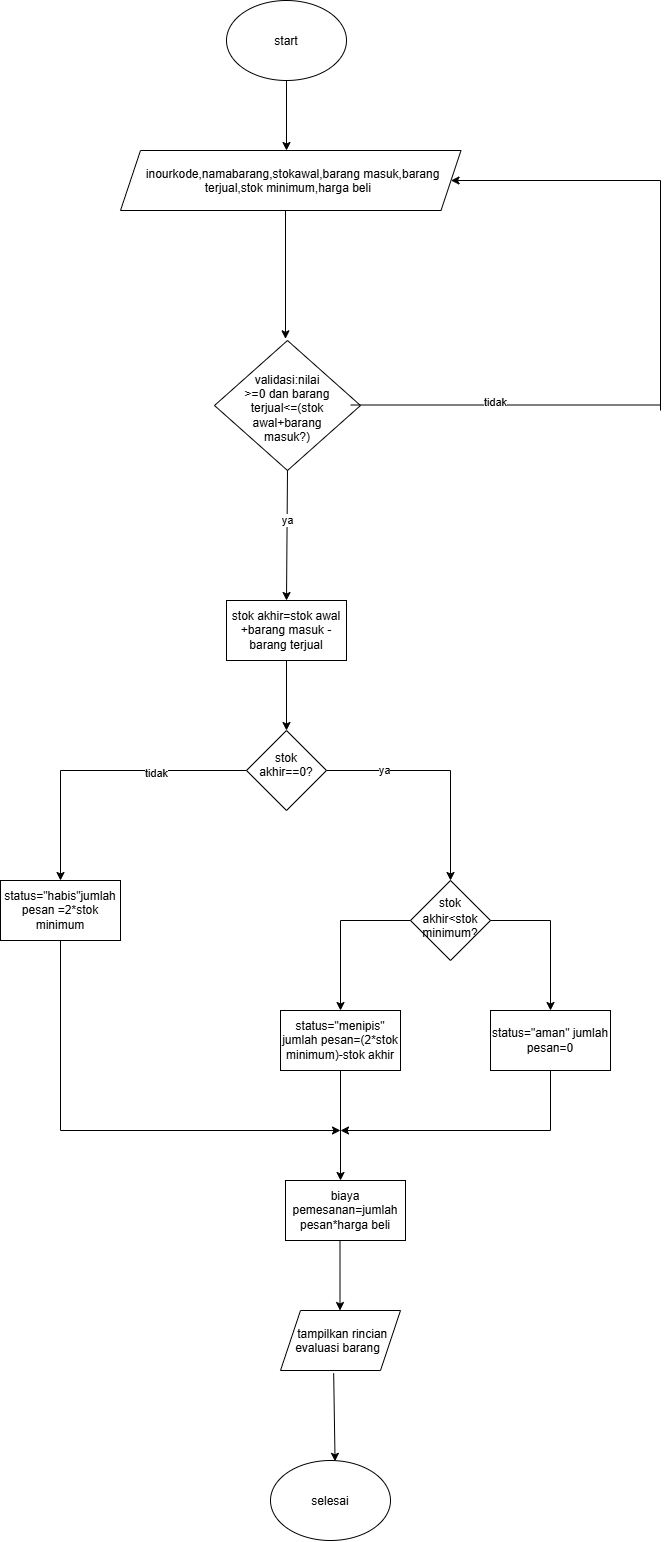

The diagram above was exported from draw.io. Its source (the exported page's mxGraphModel, read from the mxfile embedded in the PNG):
<mxGraphModel dx="1036" dy="678" grid="1" gridSize="10" guides="1" tooltips="1" connect="1" arrows="1" fold="1" page="1" pageScale="1" pageWidth="850" pageHeight="1100" math="0" shadow="0">
  <root>
    <mxCell id="0" />
    <mxCell id="1" parent="0" />
    <mxCell id="3Ebcxeehj0-HWJBarz9O-1" parent="1" style="ellipse;whiteSpace=wrap;html=1;shapeInside=1;" value="start&lt;div&gt;&lt;br/&gt;&lt;/div&gt;" vertex="1">
      <mxGeometry height="80" width="120" x="366" y="10" as="geometry" />
    </mxCell>
    <mxCell id="3Ebcxeehj0-HWJBarz9O-2" edge="1" parent="1" source="3Ebcxeehj0-HWJBarz9O-1" style="endArrow=classic;html=1;rounded=0;" value="">
      <mxGeometry height="50" relative="1" width="50" as="geometry">
        <mxPoint x="420" y="170" as="sourcePoint" />
        <mxPoint x="426" y="160" as="targetPoint" />
      </mxGeometry>
    </mxCell>
    <mxCell id="3Ebcxeehj0-HWJBarz9O-3" parent="1" style="shape=parallelogram;perimeter=parallelogramPerimeter;whiteSpace=wrap;html=1;shapeInside=1;fixedSize=1;" value="inourkode,namabarang,stokawal,barang masuk,barang terjual,stok minimum,harga beli&lt;div&gt;&lt;br/&gt;&lt;/div&gt;" vertex="1">
      <mxGeometry height="60" width="340.5" x="260" y="160" as="geometry" />
    </mxCell>
    <mxCell id="3Ebcxeehj0-HWJBarz9O-4" edge="1" parent="1" style="endArrow=classic;html=1;rounded=0;exitX=0.468;exitY=1.028;exitDx=0;exitDy=0;exitPerimeter=0;" value="">
      <mxGeometry height="50" relative="1" width="50" as="geometry">
        <mxPoint x="425.0039999999998" y="220.00000000000006" as="sourcePoint" />
        <mxPoint x="425" y="348.32" as="targetPoint" />
      </mxGeometry>
    </mxCell>
    <mxCell id="3Ebcxeehj0-HWJBarz9O-5" parent="1" style="rhombus;whiteSpace=wrap;html=1;shapeInside=1;" value="validasi:nilai &amp;gt;=0 dan barang terjual&amp;lt;=(stok awal+barang masuk?)" vertex="1">
      <mxGeometry height="130" width="146" x="354" y="350" as="geometry" />
    </mxCell>
    <mxCell id="3Ebcxeehj0-HWJBarz9O-7" edge="1" parent="1" style="endArrow=none;html=1;rounded=0;" value="">
      <mxGeometry height="50" relative="1" width="50" as="geometry">
        <mxPoint x="490" y="414.5" as="sourcePoint" />
        <mxPoint x="800" y="414.5" as="targetPoint" />
      </mxGeometry>
    </mxCell>
    <mxCell id="3Ebcxeehj0-HWJBarz9O-12" connectable="0" parent="3Ebcxeehj0-HWJBarz9O-7" style="edgeLabel;html=1;align=center;verticalAlign=middle;resizable=0;points=[];" value="tidak" vertex="1">
      <mxGeometry relative="1" x="-0.0635" y="3" as="geometry">
        <mxPoint as="offset" />
      </mxGeometry>
    </mxCell>
    <mxCell id="3Ebcxeehj0-HWJBarz9O-8" edge="1" parent="1" style="endArrow=none;html=1;rounded=0;" value="">
      <mxGeometry height="50" relative="1" width="50" as="geometry">
        <mxPoint x="800" y="420" as="sourcePoint" />
        <mxPoint x="800" y="190" as="targetPoint" />
      </mxGeometry>
    </mxCell>
    <mxCell id="3Ebcxeehj0-HWJBarz9O-10" edge="1" parent="1" style="endArrow=classic;html=1;rounded=0;entryX=1;entryY=0.5;entryDx=0;entryDy=0;" target="3Ebcxeehj0-HWJBarz9O-3" value="">
      <mxGeometry height="50" relative="1" width="50" as="geometry">
        <mxPoint x="800" y="190" as="sourcePoint" />
        <mxPoint x="700" y="180" as="targetPoint" />
      </mxGeometry>
    </mxCell>
    <mxCell id="3Ebcxeehj0-HWJBarz9O-13" edge="1" parent="1" source="3Ebcxeehj0-HWJBarz9O-5" style="endArrow=classic;html=1;rounded=0;exitX=0.5;exitY=1;exitDx=0;exitDy=0;" value="">
      <mxGeometry height="50" relative="1" width="50" as="geometry">
        <mxPoint x="400" y="580" as="sourcePoint" />
        <mxPoint x="426" y="610" as="targetPoint" />
      </mxGeometry>
    </mxCell>
    <mxCell id="3Ebcxeehj0-HWJBarz9O-42" connectable="0" parent="3Ebcxeehj0-HWJBarz9O-13" style="edgeLabel;html=1;align=center;verticalAlign=middle;resizable=0;points=[];" value="ya" vertex="1">
      <mxGeometry relative="1" x="-0.2333" as="geometry">
        <mxPoint as="offset" />
      </mxGeometry>
    </mxCell>
    <mxCell id="3Ebcxeehj0-HWJBarz9O-14" edge="1" parent="1" source="3Ebcxeehj0-HWJBarz9O-15" style="endArrow=classic;html=1;rounded=0;exitX=0.5;exitY=1;exitDx=0;exitDy=0;" value="">
      <mxGeometry height="50" relative="1" width="50" as="geometry">
        <mxPoint x="425" y="760" as="sourcePoint" />
        <mxPoint x="426" y="740" as="targetPoint" />
      </mxGeometry>
    </mxCell>
    <mxCell id="3Ebcxeehj0-HWJBarz9O-15" parent="1" style="rounded=0;whiteSpace=wrap;html=1;" value="stok akhir=stok awal +barang masuk -barang terjual" vertex="1">
      <mxGeometry height="60" width="120" x="366" y="610" as="geometry" />
    </mxCell>
    <mxCell id="3Ebcxeehj0-HWJBarz9O-16" parent="1" style="rhombus;whiteSpace=wrap;html=1;shapeInside=1;" value="stok akhir==0?" vertex="1">
      <mxGeometry height="80" width="80" x="386" y="740" as="geometry" />
    </mxCell>
    <mxCell id="3Ebcxeehj0-HWJBarz9O-19" edge="1" parent="1" source="3Ebcxeehj0-HWJBarz9O-16" style="endArrow=none;html=1;rounded=0;exitX=1;exitY=0.5;exitDx=0;exitDy=0;" value="">
      <mxGeometry height="50" relative="1" width="50" as="geometry">
        <mxPoint x="480" y="780" as="sourcePoint" />
        <mxPoint x="590" y="780" as="targetPoint" />
      </mxGeometry>
    </mxCell>
    <mxCell id="3Ebcxeehj0-HWJBarz9O-44" connectable="0" parent="3Ebcxeehj0-HWJBarz9O-19" style="edgeLabel;html=1;align=center;verticalAlign=middle;resizable=0;points=[];" value="ya" vertex="1">
      <mxGeometry relative="1" x="-0.0784" as="geometry">
        <mxPoint as="offset" />
      </mxGeometry>
    </mxCell>
    <mxCell id="3Ebcxeehj0-HWJBarz9O-20" edge="1" parent="1" style="endArrow=classic;html=1;rounded=0;" value="">
      <mxGeometry height="50" relative="1" width="50" as="geometry">
        <mxPoint x="590" y="780" as="sourcePoint" />
        <mxPoint x="590" y="890" as="targetPoint" />
      </mxGeometry>
    </mxCell>
    <mxCell id="3Ebcxeehj0-HWJBarz9O-21" parent="1" style="rhombus;whiteSpace=wrap;html=1;shapeInside=1;" value="stok akhir&amp;lt;stok minimum?" vertex="1">
      <mxGeometry height="80" width="80" x="550" y="890" as="geometry" />
    </mxCell>
    <mxCell id="3Ebcxeehj0-HWJBarz9O-22" edge="1" parent="1" style="endArrow=none;html=1;rounded=0;" value="">
      <mxGeometry height="50" relative="1" width="50" as="geometry">
        <mxPoint x="630" y="930" as="sourcePoint" />
        <mxPoint x="690" y="930" as="targetPoint" />
      </mxGeometry>
    </mxCell>
    <mxCell id="3Ebcxeehj0-HWJBarz9O-23" edge="1" parent="1" style="endArrow=classic;html=1;rounded=0;" value="">
      <mxGeometry height="50" relative="1" width="50" as="geometry">
        <mxPoint x="690" y="930" as="sourcePoint" />
        <mxPoint x="690" y="1020" as="targetPoint" />
      </mxGeometry>
    </mxCell>
    <mxCell id="3Ebcxeehj0-HWJBarz9O-24" parent="1" style="rounded=0;whiteSpace=wrap;html=1;" value="status=&quot;aman&quot; jumlah pesan=0" vertex="1">
      <mxGeometry height="60" width="120" x="630" y="1020" as="geometry" />
    </mxCell>
    <mxCell id="3Ebcxeehj0-HWJBarz9O-25" edge="1" parent="1" style="endArrow=none;html=1;rounded=0;" value="">
      <mxGeometry height="50" relative="1" width="50" as="geometry">
        <mxPoint x="480" y="930" as="sourcePoint" />
        <mxPoint x="550" y="930" as="targetPoint" />
      </mxGeometry>
    </mxCell>
    <mxCell id="3Ebcxeehj0-HWJBarz9O-26" edge="1" parent="1" style="endArrow=classic;html=1;rounded=0;" value="">
      <mxGeometry height="50" relative="1" width="50" as="geometry">
        <mxPoint x="480" y="930" as="sourcePoint" />
        <mxPoint x="480" y="1020" as="targetPoint" />
      </mxGeometry>
    </mxCell>
    <mxCell id="3Ebcxeehj0-HWJBarz9O-27" parent="1" style="rounded=0;whiteSpace=wrap;html=1;" value="status=&quot;menipis&quot; jumlah pesan=(2*stok minimum)-stok akhir" vertex="1">
      <mxGeometry height="60" width="120" x="420" y="1020" as="geometry" />
    </mxCell>
    <mxCell id="3Ebcxeehj0-HWJBarz9O-28" edge="1" parent="1" style="endArrow=none;html=1;rounded=0;entryX=0;entryY=0.5;entryDx=0;entryDy=0;" target="3Ebcxeehj0-HWJBarz9O-16" value="">
      <mxGeometry height="50" relative="1" width="50" as="geometry">
        <mxPoint x="200" y="780" as="sourcePoint" />
        <mxPoint x="270" y="780" as="targetPoint" />
      </mxGeometry>
    </mxCell>
    <mxCell id="3Ebcxeehj0-HWJBarz9O-45" connectable="0" parent="3Ebcxeehj0-HWJBarz9O-28" style="edgeLabel;html=1;align=center;verticalAlign=middle;resizable=0;points=[];" value="tidak" vertex="1">
      <mxGeometry relative="1" x="0.0254" y="-2" as="geometry">
        <mxPoint as="offset" />
      </mxGeometry>
    </mxCell>
    <mxCell id="3Ebcxeehj0-HWJBarz9O-29" edge="1" parent="1" style="endArrow=classic;html=1;rounded=0;" value="">
      <mxGeometry height="50" relative="1" width="50" as="geometry">
        <mxPoint x="200" y="780" as="sourcePoint" />
        <mxPoint x="200" y="890" as="targetPoint" />
      </mxGeometry>
    </mxCell>
    <mxCell id="3Ebcxeehj0-HWJBarz9O-30" parent="1" style="rounded=0;whiteSpace=wrap;html=1;" value="status=&quot;habis&quot;jumlah pesan =2*stok minimum" vertex="1">
      <mxGeometry height="60" width="120" x="140" y="890" as="geometry" />
    </mxCell>
    <mxCell id="3Ebcxeehj0-HWJBarz9O-31" edge="1" parent="1" style="endArrow=none;html=1;rounded=0;entryX=0.5;entryY=1;entryDx=0;entryDy=0;" target="3Ebcxeehj0-HWJBarz9O-24" value="">
      <mxGeometry height="50" relative="1" width="50" as="geometry">
        <mxPoint x="690" y="1140" as="sourcePoint" />
        <mxPoint x="700" y="1090" as="targetPoint" />
      </mxGeometry>
    </mxCell>
    <mxCell id="3Ebcxeehj0-HWJBarz9O-32" edge="1" parent="1" source="3Ebcxeehj0-HWJBarz9O-27" style="endArrow=classic;html=1;rounded=0;exitX=0.5;exitY=1;exitDx=0;exitDy=0;" value="">
      <mxGeometry height="50" relative="1" width="50" as="geometry">
        <mxPoint x="430" y="1170" as="sourcePoint" />
        <mxPoint x="480" y="1190" as="targetPoint" />
      </mxGeometry>
    </mxCell>
    <mxCell id="3Ebcxeehj0-HWJBarz9O-33" edge="1" parent="1" style="endArrow=classic;html=1;rounded=0;" value="">
      <mxGeometry height="50" relative="1" width="50" as="geometry">
        <mxPoint x="690" y="1140" as="sourcePoint" />
        <mxPoint x="480" y="1140" as="targetPoint" />
      </mxGeometry>
    </mxCell>
    <mxCell id="3Ebcxeehj0-HWJBarz9O-34" edge="1" parent="1" style="endArrow=none;html=1;rounded=0;" value="">
      <mxGeometry height="50" relative="1" width="50" as="geometry">
        <mxPoint x="200" y="1140" as="sourcePoint" />
        <mxPoint x="200" y="950" as="targetPoint" />
      </mxGeometry>
    </mxCell>
    <mxCell id="3Ebcxeehj0-HWJBarz9O-35" edge="1" parent="1" style="endArrow=classic;html=1;rounded=0;" value="">
      <mxGeometry height="50" relative="1" width="50" as="geometry">
        <mxPoint x="200" y="1140" as="sourcePoint" />
        <mxPoint x="480" y="1140" as="targetPoint" />
      </mxGeometry>
    </mxCell>
    <mxCell id="3Ebcxeehj0-HWJBarz9O-36" parent="1" style="rounded=0;whiteSpace=wrap;html=1;" value="biaya pemesanan=jumlah pesan*harga beli" vertex="1">
      <mxGeometry height="60" width="120" x="425" y="1190" as="geometry" />
    </mxCell>
    <mxCell id="3Ebcxeehj0-HWJBarz9O-37" edge="1" parent="1" style="endArrow=classic;html=1;rounded=0;" value="">
      <mxGeometry height="50" relative="1" width="50" as="geometry">
        <mxPoint x="479.5" y="1250" as="sourcePoint" />
        <mxPoint x="479.5" y="1320" as="targetPoint" />
      </mxGeometry>
    </mxCell>
    <mxCell id="3Ebcxeehj0-HWJBarz9O-39" parent="1" style="shape=parallelogram;perimeter=parallelogramPerimeter;whiteSpace=wrap;html=1;shapeInside=1;fixedSize=1;" value="tampilkan rincian evaluasi barang" vertex="1">
      <mxGeometry height="60" width="120" x="420" y="1320" as="geometry" />
    </mxCell>
    <mxCell id="3Ebcxeehj0-HWJBarz9O-40" edge="1" parent="1" source="3Ebcxeehj0-HWJBarz9O-39" style="endArrow=classic;html=1;rounded=0;exitX=0.443;exitY=1.044;exitDx=0;exitDy=0;exitPerimeter=0;entryX=0.538;entryY=0.01;entryDx=0;entryDy=0;entryPerimeter=0;" target="3Ebcxeehj0-HWJBarz9O-41" value="">
      <mxGeometry height="50" relative="1" width="50" as="geometry">
        <mxPoint x="440" y="1440" as="sourcePoint" />
        <mxPoint x="473.16" y="1460" as="targetPoint" />
      </mxGeometry>
    </mxCell>
    <mxCell id="3Ebcxeehj0-HWJBarz9O-41" parent="1" style="ellipse;whiteSpace=wrap;html=1;shapeInside=1;" value="selesai" vertex="1">
      <mxGeometry height="80" width="120" x="410" y="1470" as="geometry" />
    </mxCell>
  </root>
</mxGraphModel>